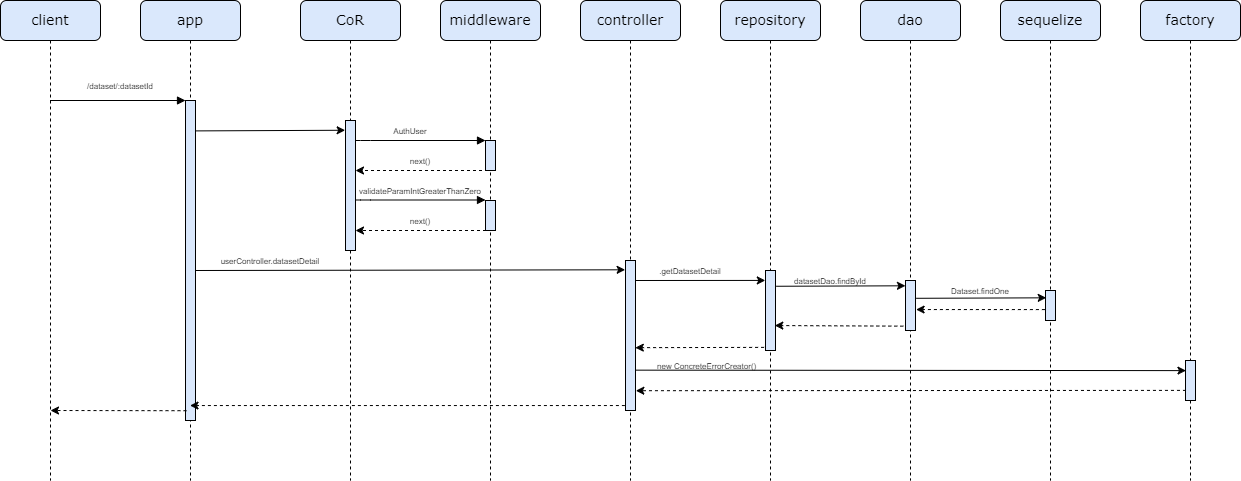

The diagram above was exported from draw.io. Its source (the exported page's mxGraphModel, read from the mxfile embedded in the PNG):
<mxGraphModel dx="1050" dy="557" grid="1" gridSize="10" guides="1" tooltips="1" connect="1" arrows="1" fold="1" page="1" pageScale="1" pageWidth="1100" pageHeight="850" background="none" math="0" shadow="0">
  <root>
    <mxCell id="0" />
    <mxCell id="1" parent="0" />
    <mxCell id="7baba1c4bc27f4b0-2" value="&lt;font style=&quot;font-size: 14px;&quot;&gt;app&lt;/font&gt;" style="shape=umlLifeline;perimeter=lifelinePerimeter;whiteSpace=wrap;html=1;container=1;collapsible=0;recursiveResize=0;outlineConnect=0;rounded=1;shadow=0;comic=0;labelBackgroundColor=none;strokeWidth=1;fontFamily=Verdana;fontSize=12;align=center;fillColor=#dae8fc;strokeColor=#000000;" parent="1" vertex="1">
      <mxGeometry x="240" y="80" width="100" height="480" as="geometry" />
    </mxCell>
    <mxCell id="0iK-NUtsnivw2XBA5Ww8-6" value="" style="html=1;points=[];perimeter=orthogonalPerimeter;rounded=0;shadow=0;comic=0;labelBackgroundColor=none;strokeWidth=1;fontFamily=Verdana;fontSize=12;align=center;fillColor=#dae8fc;strokeColor=#000000;" parent="7baba1c4bc27f4b0-2" vertex="1">
      <mxGeometry x="45" y="100" width="10" height="320" as="geometry" />
    </mxCell>
    <mxCell id="7baba1c4bc27f4b0-3" value="&lt;font style=&quot;font-size: 14px;&quot;&gt;CoR&lt;/font&gt;" style="shape=umlLifeline;perimeter=lifelinePerimeter;whiteSpace=wrap;html=1;container=1;collapsible=0;recursiveResize=0;outlineConnect=0;rounded=1;shadow=0;comic=0;labelBackgroundColor=none;strokeWidth=1;fontFamily=Verdana;fontSize=12;align=center;fillColor=#dae8fc;strokeColor=#000000;" parent="1" vertex="1">
      <mxGeometry x="400" y="80" width="100" height="480" as="geometry" />
    </mxCell>
    <mxCell id="7baba1c4bc27f4b0-13" value="" style="html=1;points=[];perimeter=orthogonalPerimeter;rounded=0;shadow=0;comic=0;labelBackgroundColor=none;strokeWidth=1;fontFamily=Verdana;fontSize=12;align=center;fillColor=#dae8fc;strokeColor=#000000;" parent="7baba1c4bc27f4b0-3" vertex="1">
      <mxGeometry x="45" y="120" width="10" height="130" as="geometry" />
    </mxCell>
    <mxCell id="s3P4rsDwl6qwPSs3HGDm-2" value="" style="endArrow=classic;html=1;rounded=0;exitX=0.1;exitY=0.985;exitDx=0;exitDy=0;exitPerimeter=0;dashed=1;" parent="7baba1c4bc27f4b0-3" target="7baba1c4bc27f4b0-13" edge="1">
      <mxGeometry width="50" height="50" relative="1" as="geometry">
        <mxPoint x="181.5" y="169.99999999999997" as="sourcePoint" />
        <mxPoint x="60" y="170" as="targetPoint" />
      </mxGeometry>
    </mxCell>
    <mxCell id="sqTJhAfY7W0Vra0t6SP7-2" value="" style="html=1;verticalAlign=bottom;endArrow=block;labelBackgroundColor=none;fontFamily=Verdana;fontSize=12;edgeStyle=elbowEdgeStyle;elbow=vertical;" parent="7baba1c4bc27f4b0-3" edge="1">
      <mxGeometry relative="1" as="geometry">
        <mxPoint x="55" y="199.5" as="sourcePoint" />
        <Array as="points">
          <mxPoint x="60" y="199.5" />
        </Array>
        <mxPoint x="185" y="199.5" as="targetPoint" />
      </mxGeometry>
    </mxCell>
    <mxCell id="sqTJhAfY7W0Vra0t6SP7-3" value="" style="endArrow=classic;html=1;rounded=0;exitX=0.1;exitY=0.985;exitDx=0;exitDy=0;exitPerimeter=0;dashed=1;" parent="7baba1c4bc27f4b0-3" edge="1">
      <mxGeometry width="50" height="50" relative="1" as="geometry">
        <mxPoint x="191.5" y="230" as="sourcePoint" />
        <mxPoint x="55" y="230" as="targetPoint" />
      </mxGeometry>
    </mxCell>
    <mxCell id="sqTJhAfY7W0Vra0t6SP7-4" value="" style="endArrow=classic;html=1;rounded=0;exitX=0.98;exitY=0.623;exitDx=0;exitDy=0;exitPerimeter=0;entryX=-0.036;entryY=0.062;entryDx=0;entryDy=0;entryPerimeter=0;" parent="7baba1c4bc27f4b0-3" target="s3P4rsDwl6qwPSs3HGDm-6" edge="1">
      <mxGeometry width="50" height="50" relative="1" as="geometry">
        <mxPoint x="-105.20000000000005" y="270" as="sourcePoint" />
        <mxPoint x="329.5" y="270" as="targetPoint" />
      </mxGeometry>
    </mxCell>
    <mxCell id="7baba1c4bc27f4b0-4" value="&lt;font style=&quot;font-size: 14px;&quot;&gt;middleware&lt;/font&gt;" style="shape=umlLifeline;perimeter=lifelinePerimeter;whiteSpace=wrap;html=1;container=1;collapsible=0;recursiveResize=0;outlineConnect=0;rounded=1;shadow=0;comic=0;labelBackgroundColor=none;strokeWidth=1;fontFamily=Verdana;fontSize=12;align=center;fillColor=#dae8fc;strokeColor=#000000;" parent="1" vertex="1">
      <mxGeometry x="540" y="80" width="100" height="480" as="geometry" />
    </mxCell>
    <mxCell id="7baba1c4bc27f4b0-19" value="" style="html=1;points=[];perimeter=orthogonalPerimeter;rounded=0;shadow=0;comic=0;labelBackgroundColor=none;strokeWidth=1;fontFamily=Verdana;fontSize=12;align=center;fillColor=#dae8fc;strokeColor=#000000;" parent="7baba1c4bc27f4b0-4" vertex="1">
      <mxGeometry x="45" y="140" width="10" height="30" as="geometry" />
    </mxCell>
    <mxCell id="sqTJhAfY7W0Vra0t6SP7-1" value="" style="html=1;points=[];perimeter=orthogonalPerimeter;rounded=0;shadow=0;comic=0;labelBackgroundColor=none;strokeWidth=1;fontFamily=Verdana;fontSize=12;align=center;fillColor=#dae8fc;strokeColor=#000000;" parent="7baba1c4bc27f4b0-4" vertex="1">
      <mxGeometry x="45" y="200" width="10" height="30" as="geometry" />
    </mxCell>
    <mxCell id="7baba1c4bc27f4b0-5" value="&lt;span style=&quot;font-size: 14px;&quot;&gt;controller&lt;/span&gt;" style="shape=umlLifeline;perimeter=lifelinePerimeter;whiteSpace=wrap;html=1;container=1;collapsible=0;recursiveResize=0;outlineConnect=0;rounded=1;shadow=0;comic=0;labelBackgroundColor=none;strokeWidth=1;fontFamily=Verdana;fontSize=12;align=center;fillColor=#dae8fc;strokeColor=#000000;" parent="1" vertex="1">
      <mxGeometry x="680" y="80" width="100" height="480" as="geometry" />
    </mxCell>
    <mxCell id="s3P4rsDwl6qwPSs3HGDm-6" value="" style="html=1;points=[];perimeter=orthogonalPerimeter;rounded=0;shadow=0;comic=0;labelBackgroundColor=none;strokeWidth=1;fontFamily=Verdana;fontSize=12;align=center;fillColor=#dae8fc;strokeColor=#000000;" parent="7baba1c4bc27f4b0-5" vertex="1">
      <mxGeometry x="45" y="260" width="10" height="150" as="geometry" />
    </mxCell>
    <mxCell id="sqTJhAfY7W0Vra0t6SP7-8" value="" style="endArrow=classic;html=1;rounded=0;exitX=1.22;exitY=0.556;exitDx=0;exitDy=0;exitPerimeter=0;entryX=-0.02;entryY=0.124;entryDx=0;entryDy=0;entryPerimeter=0;" parent="7baba1c4bc27f4b0-5" target="s3P4rsDwl6qwPSs3HGDm-11" edge="1">
      <mxGeometry width="50" height="50" relative="1" as="geometry">
        <mxPoint x="55" y="280.00000000000006" as="sourcePoint" />
        <mxPoint x="182.79999999999995" y="280" as="targetPoint" />
      </mxGeometry>
    </mxCell>
    <mxCell id="7baba1c4bc27f4b0-6" value="&lt;span style=&quot;font-size: 14px;&quot;&gt;repository&lt;/span&gt;" style="shape=umlLifeline;perimeter=lifelinePerimeter;whiteSpace=wrap;html=1;container=1;collapsible=0;recursiveResize=0;outlineConnect=0;rounded=1;shadow=0;comic=0;labelBackgroundColor=none;strokeWidth=1;fontFamily=Verdana;fontSize=12;align=center;fillColor=#dae8fc;strokeColor=#000000;" parent="1" vertex="1">
      <mxGeometry x="820" y="80" width="100" height="480" as="geometry" />
    </mxCell>
    <mxCell id="7baba1c4bc27f4b0-7" value="&lt;span style=&quot;font-size: 14px;&quot;&gt;dao&lt;/span&gt;" style="shape=umlLifeline;perimeter=lifelinePerimeter;whiteSpace=wrap;html=1;container=1;collapsible=0;recursiveResize=0;outlineConnect=0;rounded=1;shadow=0;comic=0;labelBackgroundColor=none;strokeWidth=1;fontFamily=Verdana;fontSize=12;align=center;fillColor=#dae8fc;strokeColor=#000000;" parent="1" vertex="1">
      <mxGeometry x="960" y="80" width="100" height="480" as="geometry" />
    </mxCell>
    <mxCell id="sqTJhAfY7W0Vra0t6SP7-7" value="" style="html=1;points=[];perimeter=orthogonalPerimeter;rounded=0;shadow=0;comic=0;labelBackgroundColor=none;strokeWidth=1;fontFamily=Verdana;fontSize=12;align=center;fillColor=#dae8fc;strokeColor=#000000;" parent="7baba1c4bc27f4b0-7" vertex="1">
      <mxGeometry x="45" y="280" width="10" height="50" as="geometry" />
    </mxCell>
    <mxCell id="7baba1c4bc27f4b0-8" value="&lt;font style=&quot;font-size: 14px;&quot;&gt;client&lt;/font&gt;" style="shape=umlLifeline;perimeter=lifelinePerimeter;whiteSpace=wrap;html=1;container=1;collapsible=0;recursiveResize=0;outlineConnect=0;rounded=1;shadow=0;comic=0;labelBackgroundColor=none;strokeWidth=1;fontFamily=Verdana;fontSize=12;align=center;fillColor=#dae8fc;strokeColor=#000000;" parent="1" vertex="1">
      <mxGeometry x="100" y="80" width="100" height="480" as="geometry" />
    </mxCell>
    <mxCell id="7baba1c4bc27f4b0-17" value="" style="html=1;verticalAlign=bottom;endArrow=block;labelBackgroundColor=none;fontFamily=Verdana;fontSize=12;edgeStyle=elbowEdgeStyle;elbow=vertical;" parent="1" source="7baba1c4bc27f4b0-13" edge="1">
      <mxGeometry relative="1" as="geometry">
        <mxPoint x="510" y="220" as="sourcePoint" />
        <Array as="points">
          <mxPoint x="460" y="220" />
        </Array>
        <mxPoint x="585" y="220" as="targetPoint" />
      </mxGeometry>
    </mxCell>
    <mxCell id="7baba1c4bc27f4b0-11" value="" style="html=1;verticalAlign=bottom;endArrow=block;entryX=0;entryY=0;labelBackgroundColor=none;fontFamily=Verdana;fontSize=12;edgeStyle=elbowEdgeStyle;elbow=vertical;" parent="1" source="7baba1c4bc27f4b0-8" edge="1">
      <mxGeometry relative="1" as="geometry">
        <mxPoint x="155" y="180" as="sourcePoint" />
        <mxPoint x="285" y="180" as="targetPoint" />
      </mxGeometry>
    </mxCell>
    <mxCell id="0iK-NUtsnivw2XBA5Ww8-13" value="&lt;font style=&quot;font-size: 8px;&quot;&gt;next()&lt;/font&gt;" style="text;html=1;align=center;verticalAlign=middle;whiteSpace=wrap;rounded=0;" parent="1" vertex="1">
      <mxGeometry x="490" y="230" width="60" height="20" as="geometry" />
    </mxCell>
    <mxCell id="s3P4rsDwl6qwPSs3HGDm-1" value="" style="endArrow=classic;html=1;rounded=0;exitX=0.956;exitY=0.095;exitDx=0;exitDy=0;exitPerimeter=0;entryX=-0.036;entryY=0.075;entryDx=0;entryDy=0;entryPerimeter=0;" parent="1" source="0iK-NUtsnivw2XBA5Ww8-6" target="7baba1c4bc27f4b0-13" edge="1">
      <mxGeometry width="50" height="50" relative="1" as="geometry">
        <mxPoint x="300" y="210" as="sourcePoint" />
        <mxPoint x="449.5" y="210.00000000000006" as="targetPoint" />
      </mxGeometry>
    </mxCell>
    <mxCell id="s3P4rsDwl6qwPSs3HGDm-13" value="&lt;span style=&quot;font-size: 14px;&quot;&gt;factory&lt;/span&gt;" style="shape=umlLifeline;perimeter=lifelinePerimeter;whiteSpace=wrap;html=1;container=1;collapsible=0;recursiveResize=0;outlineConnect=0;rounded=1;shadow=0;comic=0;labelBackgroundColor=none;strokeWidth=1;fontFamily=Verdana;fontSize=12;align=center;fillColor=#dae8fc;strokeColor=#000000;" parent="1" vertex="1">
      <mxGeometry x="1240" y="80" width="100" height="480" as="geometry" />
    </mxCell>
    <mxCell id="sqTJhAfY7W0Vra0t6SP7-14" value="" style="html=1;points=[];perimeter=orthogonalPerimeter;rounded=0;shadow=0;comic=0;labelBackgroundColor=none;strokeWidth=1;fontFamily=Verdana;fontSize=12;align=center;fillColor=#dae8fc;strokeColor=#000000;" parent="s3P4rsDwl6qwPSs3HGDm-13" vertex="1">
      <mxGeometry x="45" y="360" width="10" height="40" as="geometry" />
    </mxCell>
    <mxCell id="s3P4rsDwl6qwPSs3HGDm-25" value="" style="endArrow=classic;html=1;rounded=0;exitX=-0.14;exitY=0.961;exitDx=0;exitDy=0;exitPerimeter=0;dashed=1;entryX=0.98;entryY=0.581;entryDx=0;entryDy=0;entryPerimeter=0;" parent="1" source="s3P4rsDwl6qwPSs3HGDm-11" target="s3P4rsDwl6qwPSs3HGDm-6" edge="1">
      <mxGeometry width="50" height="50" relative="1" as="geometry">
        <mxPoint x="770" y="600" as="sourcePoint" />
        <mxPoint x="820" y="550" as="targetPoint" />
      </mxGeometry>
    </mxCell>
    <mxCell id="s3P4rsDwl6qwPSs3HGDm-27" value="" style="endArrow=classic;html=1;rounded=0;exitX=-0.06;exitY=0.967;exitDx=0;exitDy=0;exitPerimeter=0;dashed=1;" parent="1" source="s3P4rsDwl6qwPSs3HGDm-6" target="7baba1c4bc27f4b0-2" edge="1">
      <mxGeometry width="50" height="50" relative="1" as="geometry">
        <mxPoint x="470" y="440" as="sourcePoint" />
        <mxPoint x="520" y="390" as="targetPoint" />
      </mxGeometry>
    </mxCell>
    <mxCell id="sqTJhAfY7W0Vra0t6SP7-6" value="&lt;span style=&quot;font-size: 14px;&quot;&gt;sequelize&lt;/span&gt;" style="shape=umlLifeline;perimeter=lifelinePerimeter;whiteSpace=wrap;html=1;container=1;collapsible=0;recursiveResize=0;outlineConnect=0;rounded=1;shadow=0;comic=0;labelBackgroundColor=none;strokeWidth=1;fontFamily=Verdana;fontSize=12;align=center;fillColor=#dae8fc;strokeColor=#000000;" parent="1" vertex="1">
      <mxGeometry x="1100" y="80" width="100" height="480" as="geometry" />
    </mxCell>
    <mxCell id="sqTJhAfY7W0Vra0t6SP7-12" value="" style="html=1;points=[];perimeter=orthogonalPerimeter;rounded=0;shadow=0;comic=0;labelBackgroundColor=none;strokeWidth=1;fontFamily=Verdana;fontSize=12;align=center;fillColor=#dae8fc;strokeColor=#000000;" parent="sqTJhAfY7W0Vra0t6SP7-6" vertex="1">
      <mxGeometry x="45" y="290" width="10" height="30" as="geometry" />
    </mxCell>
    <mxCell id="s3P4rsDwl6qwPSs3HGDm-11" value="" style="html=1;points=[];perimeter=orthogonalPerimeter;rounded=0;shadow=0;comic=0;labelBackgroundColor=none;strokeWidth=1;fontFamily=Verdana;fontSize=12;align=center;fillColor=#dae8fc;strokeColor=#000000;" parent="1" vertex="1">
      <mxGeometry x="865" y="350" width="10" height="80" as="geometry" />
    </mxCell>
    <mxCell id="sqTJhAfY7W0Vra0t6SP7-9" value="" style="endArrow=classic;html=1;rounded=0;exitX=1.06;exitY=0.197;exitDx=0;exitDy=0;exitPerimeter=0;entryX=-0.004;entryY=0.106;entryDx=0;entryDy=0;entryPerimeter=0;" parent="1" source="s3P4rsDwl6qwPSs3HGDm-11" target="sqTJhAfY7W0Vra0t6SP7-7" edge="1">
      <mxGeometry width="50" height="50" relative="1" as="geometry">
        <mxPoint x="880" y="365" as="sourcePoint" />
        <mxPoint x="980" y="370" as="targetPoint" />
      </mxGeometry>
    </mxCell>
    <mxCell id="sqTJhAfY7W0Vra0t6SP7-10" value="" style="endArrow=classic;html=1;rounded=0;exitX=-0.22;exitY=0.913;exitDx=0;exitDy=0;exitPerimeter=0;dashed=1;entryX=0.927;entryY=0.688;entryDx=0;entryDy=0;entryPerimeter=0;" parent="1" source="sqTJhAfY7W0Vra0t6SP7-7" target="s3P4rsDwl6qwPSs3HGDm-11" edge="1">
      <mxGeometry width="50" height="50" relative="1" as="geometry">
        <mxPoint x="920" y="380" as="sourcePoint" />
        <mxPoint x="970" y="330" as="targetPoint" />
      </mxGeometry>
    </mxCell>
    <mxCell id="sqTJhAfY7W0Vra0t6SP7-11" value="" style="endArrow=classic;html=1;rounded=0;exitX=1.06;exitY=0.356;exitDx=0;exitDy=0;exitPerimeter=0;entryX=0.073;entryY=0.244;entryDx=0;entryDy=0;entryPerimeter=0;" parent="1" source="sqTJhAfY7W0Vra0t6SP7-7" target="sqTJhAfY7W0Vra0t6SP7-12" edge="1">
      <mxGeometry width="50" height="50" relative="1" as="geometry">
        <mxPoint x="1010" y="375" as="sourcePoint" />
        <mxPoint x="1090" y="300" as="targetPoint" />
      </mxGeometry>
    </mxCell>
    <mxCell id="sqTJhAfY7W0Vra0t6SP7-13" value="" style="endArrow=classic;html=1;rounded=0;exitX=-0.06;exitY=0.636;exitDx=0;exitDy=0;exitPerimeter=0;dashed=1;entryX=1.06;entryY=0.581;entryDx=0;entryDy=0;entryPerimeter=0;" parent="1" source="sqTJhAfY7W0Vra0t6SP7-12" target="sqTJhAfY7W0Vra0t6SP7-7" edge="1">
      <mxGeometry width="50" height="50" relative="1" as="geometry">
        <mxPoint x="1150.8000000000002" y="389.5" as="sourcePoint" />
        <mxPoint x="1009.5" y="389.5" as="targetPoint" />
      </mxGeometry>
    </mxCell>
    <mxCell id="sqTJhAfY7W0Vra0t6SP7-15" value="" style="endArrow=classic;html=1;rounded=0;exitX=1.033;exitY=0.731;exitDx=0;exitDy=0;exitPerimeter=0;entryX=0.047;entryY=0.253;entryDx=0;entryDy=0;entryPerimeter=0;" parent="1" source="s3P4rsDwl6qwPSs3HGDm-6" target="sqTJhAfY7W0Vra0t6SP7-14" edge="1">
      <mxGeometry width="50" height="50" relative="1" as="geometry">
        <mxPoint x="733.05" y="450.00000000000006" as="sourcePoint" />
        <mxPoint x="1286.95" y="450.00000000000006" as="targetPoint" />
      </mxGeometry>
    </mxCell>
    <mxCell id="sqTJhAfY7W0Vra0t6SP7-17" value="" style="endArrow=classic;html=1;rounded=0;exitX=0.1;exitY=0.87;exitDx=0;exitDy=0;exitPerimeter=0;dashed=1;" parent="1" edge="1">
      <mxGeometry width="50" height="50" relative="1" as="geometry">
        <mxPoint x="286" y="490.20000000000005" as="sourcePoint" />
        <mxPoint x="150" y="490" as="targetPoint" />
      </mxGeometry>
    </mxCell>
    <mxCell id="-8UiH4DUGgjrX8rOrCVC-1" value="&lt;font style=&quot;font-size: 8px;&quot;&gt;/dataset/:datasetId&lt;/font&gt;" style="text;html=1;align=center;verticalAlign=middle;whiteSpace=wrap;rounded=0;" parent="1" vertex="1">
      <mxGeometry x="190" y="150" width="60" height="30" as="geometry" />
    </mxCell>
    <mxCell id="-8UiH4DUGgjrX8rOrCVC-2" value="&lt;font style=&quot;font-size: 8px;&quot;&gt;AuthUser&lt;/font&gt;" style="text;html=1;align=center;verticalAlign=middle;whiteSpace=wrap;rounded=0;" parent="1" vertex="1">
      <mxGeometry x="480" y="200" width="60" height="20" as="geometry" />
    </mxCell>
    <mxCell id="-8UiH4DUGgjrX8rOrCVC-3" value="&lt;font style=&quot;font-size: 8px;&quot;&gt;validateParamIntGreaterThanZero&lt;/font&gt;" style="text;html=1;align=center;verticalAlign=middle;whiteSpace=wrap;rounded=0;" parent="1" vertex="1">
      <mxGeometry x="490" y="260" width="60" height="20" as="geometry" />
    </mxCell>
    <mxCell id="-8UiH4DUGgjrX8rOrCVC-4" value="&lt;font style=&quot;font-size: 8px;&quot;&gt;next()&lt;/font&gt;" style="text;html=1;align=center;verticalAlign=middle;whiteSpace=wrap;rounded=0;" parent="1" vertex="1">
      <mxGeometry x="490" y="290" width="60" height="20" as="geometry" />
    </mxCell>
    <mxCell id="-8UiH4DUGgjrX8rOrCVC-6" value="&lt;font style=&quot;font-size: 8px;&quot;&gt;userController.datasetDetail&lt;/font&gt;" style="text;html=1;align=center;verticalAlign=middle;whiteSpace=wrap;rounded=0;" parent="1" vertex="1">
      <mxGeometry x="340" y="330" width="60" height="20" as="geometry" />
    </mxCell>
    <mxCell id="-8UiH4DUGgjrX8rOrCVC-7" value="&lt;font style=&quot;font-size: 8px;&quot;&gt;.getDatasetDetail&lt;/font&gt;" style="text;html=1;align=center;verticalAlign=middle;whiteSpace=wrap;rounded=0;" parent="1" vertex="1">
      <mxGeometry x="760" y="340" width="60" height="20" as="geometry" />
    </mxCell>
    <mxCell id="-8UiH4DUGgjrX8rOrCVC-8" value="&lt;font style=&quot;font-size: 8px;&quot;&gt;datasetDao.findById&lt;/font&gt;" style="text;html=1;align=center;verticalAlign=middle;whiteSpace=wrap;rounded=0;" parent="1" vertex="1">
      <mxGeometry x="900" y="350" width="60" height="20" as="geometry" />
    </mxCell>
    <mxCell id="-8UiH4DUGgjrX8rOrCVC-9" value="&lt;font style=&quot;font-size: 8px;&quot;&gt;Dataset.findOne&lt;/font&gt;" style="text;html=1;align=center;verticalAlign=middle;whiteSpace=wrap;rounded=0;" parent="1" vertex="1">
      <mxGeometry x="1050" y="360" width="60" height="20" as="geometry" />
    </mxCell>
    <mxCell id="sqTJhAfY7W0Vra0t6SP7-16" value="" style="endArrow=classic;html=1;rounded=0;exitX=0.047;exitY=0.747;exitDx=0;exitDy=0;exitPerimeter=0;dashed=1;entryX=1.033;entryY=0.868;entryDx=0;entryDy=0;entryPerimeter=0;" parent="1" source="sqTJhAfY7W0Vra0t6SP7-14" target="s3P4rsDwl6qwPSs3HGDm-6" edge="1">
      <mxGeometry width="50" height="50" relative="1" as="geometry">
        <mxPoint x="1282.3000000000002" y="469.99999999999994" as="sourcePoint" />
        <mxPoint x="725" y="469.99999999999994" as="targetPoint" />
      </mxGeometry>
    </mxCell>
    <mxCell id="-8UiH4DUGgjrX8rOrCVC-10" value="&amp;nbsp;&lt;font style=&quot;font-size: 8px;&quot;&gt;new ConcreteErrorCreator()&lt;/font&gt;" style="text;html=1;align=center;verticalAlign=middle;whiteSpace=wrap;rounded=0;" parent="1" vertex="1">
      <mxGeometry x="750" y="440" width="110" height="10" as="geometry" />
    </mxCell>
  </root>
</mxGraphModel>